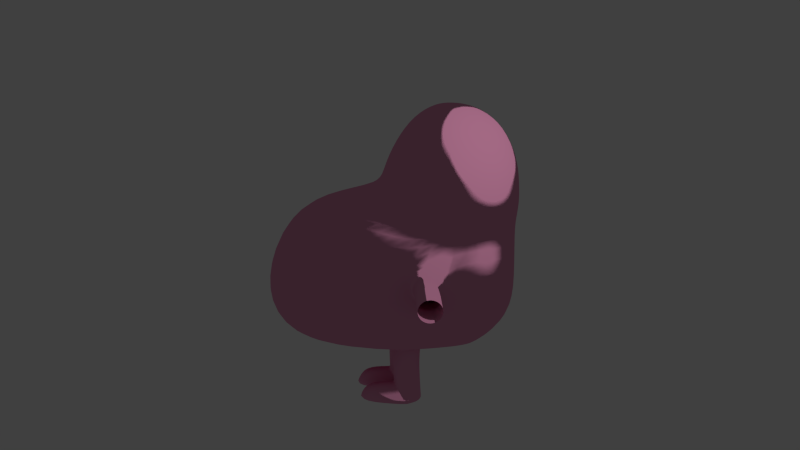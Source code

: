 # Source: mr_greedy.blend  (saved by Blender 2.76.0; exported with 4.5.12 LTS)
import bpy
from mathutils import Matrix  # noqa: F401  (used for matrix-valued properties, if any)

bpy.ops.wm.read_factory_settings(use_empty=True)
scene = bpy.context.scene
scene.name = 'Scene'

# ---- collections
col_collection_1 = bpy.data.collections.new('Collection 1'); scene.collection.children.link(col_collection_1)

# ---- materials (node trees are filled in below, after node groups)
mat_material_001 = bpy.data.materials.new('Material.001')
mat_material_001.alpha_threshold = 0.0
mat_material_001.diffuse_color = (0.8, 0.3102, 0.5022, 1.0)
mat_material_001.roughness = 0.5

# ---- material node trees
mat_material_001.use_nodes = True; mat_material_001.node_tree.nodes.clear()
_N = mat_material_001.node_tree.nodes; _L = mat_material_001.node_tree.links
n0 = _N.new('ShaderNodeOutputMaterial'); n0.name = 'Material Output'; n0.location = (300, 300)
n1 = _N.new('ShaderNodeBsdfToon'); n1.name = 'Toon BSDF'; n1.location = (10, 300)
n1.inputs[0].default_value = (0.8, 0.3102, 0.5022, 1.0)
_L.new(n1.outputs[0], n0.inputs[0])
n0.is_active_output = True

# ---- world
world_world = bpy.data.worlds.new('World'); scene.world = world_world
world_world.color = (0.05088, 0.05088, 0.05088)
world_world.use_sun_shadow = False
world_world.sun_shadow_jitter_overblur = 0.0
world_world.cycles.sampling_method = 'MANUAL'
world_world.cycles.sample_map_resolution = 256

# ---- cameras
cam_camera = bpy.data.cameras.new('Camera')
cam_camera.clip_end = 100.0
cam_camera.lens = 35.0
cam_camera.sensor_width = 32.0
cam_camera.sensor_height = 18.0
cam_camera.ortho_scale = 7.314
cam_camera.dof.focus_distance = 0.0

# ---- lights
light_lamp = bpy.data.lights.new('Lamp', 'POINT')
light_lamp.transmission_factor = 0.0
light_lamp.cutoff_distance = 30.0
light_lamp.energy = 100.0
light_lamp.shadow_buffer_clip_start = 1.001
light_lamp.shadow_soft_size = 0.1
light_lamp.shadow_maximum_resolution = 0.006
light_lamp.use_absolute_resolution = True
light_lamp.cycles.use_multiple_importance_sampling = False

# ---- meshes
me_sphere_002 = bpy.data.meshes.new('Sphere.002')
me_sphere_002.from_pydata([(-0.2303, 0.0, 0.9519), (-0.4227, 0.0, 0.7858), (-0.5852, 0.0, 0.488), (-0.7285, 0.0, 0.09855), (-1.798, 0.0, -0.9432), (-1.6, 0.0, -1.27), (-1.234, 0.0, -1.394), (-0.07742, 0.0, -1.394), (-0.2054, -0.1201, 0.9529), (-0.3921, -0.2416, 0.7887), (-0.554, -0.3229, 0.4924), (-0.6479, -0.3465, 0.118), (-1.741, -0.4346, -0.9452), (-1.513, -0.3535, -1.283), (-1.177, -0.1913, -1.39), (-0.126, -0.225, 0.9547), (-0.2514, -0.4356, 0.7925), (-0.3351, -0.5763, 0.4948), (-0.3652, -0.6245, 0.07544), (-1.437, -0.7107, -0.8935), (-1.255, -0.6116, -1.303), (-0.4656, -0.2344, -1.451), (0.01108, -0.2635, 0.9552), (0.01108, -0.5066, 0.7927), (0.01108, -0.669, 0.4948), (0.01108, -0.7261, 0.07513), (-0.2129, -0.847, -0.7154), (0.04579, -0.7071, -1.132), (0.09594, -0.3827, -1.478), (0.01108, 0.0, 1.012), (0.1545, -0.225, 0.9552), (0.276, -0.4356, 0.7927), (0.3573, -0.5763, 0.4948), (0.3858, -0.6257, 0.07513), (0.3795, -0.7637, -0.8218), (0.3743, -0.6124, -1.136), (0.2487, -0.3314, -1.438), (0.2594, -0.1201, 0.9552), (0.47, -0.2416, 0.7927), (0.6107, -0.3229, 0.4948), (0.6601, -0.3514, 0.07513), (0.7151, -0.4255, -0.8233), (0.6216, -0.3536, -1.142), (0.3731, -0.1913, -1.429), (0.2979, 0.0, 0.9552), (0.541, 0.0, 0.7927), (0.7034, 0.0, 0.4948), (0.7605, 0.0, 0.07513), (0.746, 0.0, -0.802), (0.7111, 0.0, -1.145), (0.425, 0.0, -1.343), (-1.721, 0.0, -0.4586), (-1.59, -0.4041, -0.2397), (-1.251, -0.7093, -0.2596), (-0.2219, -0.847, -0.5312), (0.3715, -0.601, -0.2334), (0.6354, -0.3371, -0.2334), (0.732, 0.0, -0.2334), (-1.382, 0.0, -0.1676), (-1.289, -0.4347, 0.05329), (-0.6508, -0.5523, -0.07647), (0.01108, -0.7118, -0.07912), (0.3787, -0.6133, -0.07912), (0.6477, -0.3443, -0.07912), (0.7462, 0.0, -0.07912), (-0.1214, -0.4711, 0.7927), (-0.06025, -0.2443, 0.9551), (-0.2641, -0.295, -1.449), (-0.4552, -0.6596, -1.28), (-0.3963, -0.847, -0.713), (-0.1763, -0.6759, 0.07513), (-0.162, -0.6227, 0.4948), (-0.4053, -0.847, -0.5288), (-0.3407, -0.6616, -0.108), (-0.6536, 0.0, 0.2752), (-0.6041, -0.3375, 0.2885), (-0.3538, -0.6062, 0.2774), (0.01108, -0.7044, 0.2772), (0.375, -0.6069, 0.2772), (0.6413, -0.3406, 0.2772), (0.7388, 0.0, 0.2772), (-0.1709, -0.6557, 0.2772), (-0.4913, 0.0, -1.431), (0.03962, 0.0, -1.36), (-0.09682, -0.3488, -1.467), (-0.7231, -0.3232, -1.462), (-0.2927, -0.02367, -1.415), (-0.4058, -0.03471, -1.422), (-0.2043, -0.09534, -1.42), (-0.3772, -0.306, -1.456), (-0.4774, -0.122, -1.437), (-0.1925, -0.2077, -1.434), (-0.4723, -0.2418, -1.532), (-0.2708, -0.3016, -1.532), (-0.2994, -0.02817, -1.532), (-0.4126, -0.04006, -1.532), (-0.2111, -0.09984, -1.532), (-0.384, -0.3135, -1.532), (-0.4842, -0.1286, -1.532), (-0.1992, -0.2131, -1.532), (-0.4681, -0.2442, -1.681), (-0.2666, -0.3036, -1.681), (-0.2952, -0.03042, -1.681), (-0.4083, -0.04247, -1.681), (-0.2068, -0.1019, -1.681), (-0.3797, -0.3157, -1.681), (-0.4799, -0.131, -1.681), (-0.195, -0.2151, -1.681), (-0.4514, -0.2442, -1.855), (-0.2499, -0.3036, -1.855), (-0.2785, -0.03042, -1.855), (-0.3916, -0.04247, -1.855), (-0.1902, -0.1019, -1.855), (-0.363, -0.3157, -1.855), (-0.4632, -0.131, -1.855), (-0.1783, -0.2151, -1.855), (-0.2309, -0.3162, -2.024), (-0.2598, -0.02808, -2.024), (-0.373, -0.04199, -2.025), (-0.1703, -0.1005, -2.024), (-0.3455, -0.3681, -2.024), (-0.1583, -0.2152, -2.024), (-0.4514, -0.2442, -1.855), (-0.4632, -0.131, -1.855), (-0.373, -0.04199, -2.025), (-0.3455, -0.3681, -2.024), (-0.7345, -0.2442, -1.855), (-0.7464, -0.131, -1.855), (-0.8308, -0.04247, -2.025), (-0.8022, -0.3157, -2.025), (-0.2266, -0.3114, -2.044), (-0.2556, -0.02559, -2.044), (-0.3688, -0.03948, -2.044), (-0.1661, -0.09804, -2.044), (-0.3413, -0.3635, -2.044), (-0.1541, -0.2127, -2.044), (-0.3688, -0.03948, -2.044), (-0.3413, -0.3635, -2.044), (-0.8267, -0.04001, -2.044), (-0.7981, -0.3132, -2.044), (0.01108, -0.6976, -0.2334), (0.007649, -0.847, -0.8189), (-0.6273, -0.8821, -0.5122), (-0.6264, -0.8412, -0.899), (-0.1795, -0.847, -0.6237), (-0.3155, -0.847, -0.4918), (-0.3027, -0.847, -0.7523), (-0.4387, -0.847, -0.6204), (-0.2119, -0.9087, -0.7148), (-0.2209, -0.9294, -0.5317), (-0.3952, -0.909, -0.7124), (-0.4042, -0.9296, -0.5294), (-0.1784, -0.919, -0.6237), (-0.3144, -0.9338, -0.4927), (-0.3017, -0.9046, -0.7515), (-0.4377, -0.9194, -0.6204), (-0.2119, -1.043, -0.7422), (-0.2209, -1.063, -0.5592), (-0.3952, -1.043, -0.7399), (-0.4042, -1.063, -0.5569), (-0.1784, -1.053, -0.6512), (-0.3144, -1.068, -0.5201), (-0.3017, -1.038, -0.779), (-0.4377, -1.053, -0.6479), (-0.2119, -1.039, -0.7417), (-0.2209, -1.067, -0.5597), (-0.3952, -1.039, -0.7394), (-0.4042, -1.067, -0.5574), (-0.1784, -1.053, -0.6512), (-0.3144, -1.073, -0.5208), (-0.3017, -1.033, -0.7782), (-0.4377, -1.053, -0.6479), (-0.2119, -1.186, -0.8069), (-0.2209, -1.215, -0.6249), (-0.3952, -1.187, -0.8046), (-0.4042, -1.215, -0.6226), (-0.1784, -1.2, -0.7164), (-0.3144, -1.221, -0.586), (-0.3017, -1.181, -0.8434), (-0.4377, -1.201, -0.7131)], [], [(58, 59, 11, 3), (2, 10, 9, 1), (5, 13, 12, 4), (74, 75, 10, 2), (1, 9, 8, 0), (6, 14, 13, 5), (13, 20, 19, 12), (75, 76, 17, 10), (9, 16, 15, 8), (14, 85, 20, 13), (59, 60, 18, 11), (10, 17, 16, 9), (65, 23, 22, 66), (84, 28, 27, 68), (73, 61, 25, 70), (71, 24, 23, 65), (68, 27, 141, 143), (81, 77, 24, 71), (28, 36, 35, 27), (61, 62, 33, 25), (24, 32, 31, 23), (27, 35, 34, 141), (77, 78, 32, 24), (23, 31, 30, 22), (35, 42, 41, 34), (78, 79, 39, 32), (31, 38, 37, 30), (36, 43, 42, 35), (62, 63, 40, 33), (32, 39, 38, 31), (42, 49, 48, 41), (79, 80, 46, 39), (38, 45, 44, 37), (43, 50, 49, 42), (63, 64, 47, 40), (39, 46, 45, 38), (0, 8, 29), (8, 15, 29), (15, 66, 22, 29), (83, 50, 43, 36, 28), (22, 30, 29), (83, 28, 84, 7), (30, 37, 29), (6, 82, 85, 14), (37, 44, 29), (41, 48, 57, 56), (34, 41, 56, 55), (141, 34, 55, 140), (12, 19, 53, 52), (4, 12, 52, 51), (56, 57, 64, 63), (55, 56, 63, 62), (140, 55, 62, 61), (142, 140, 61, 73), (52, 53, 60, 59), (51, 52, 59, 58), (53, 142, 73, 60), (19, 143, 142, 53), (76, 81, 71, 17), (20, 68, 143, 19), (17, 71, 65, 16), (60, 73, 70, 18), (85, 84, 68, 20), (16, 65, 66, 15), (18, 70, 81, 76), (40, 47, 80, 79), (33, 40, 79, 78), (25, 33, 78, 77), (70, 25, 77, 81), (11, 18, 76, 75), (3, 11, 75, 74), (67, 84, 85, 21, 89), (21, 85, 82, 87, 90), (88, 7, 84, 67, 91), (87, 82, 7, 88, 86), (91, 99, 96, 88), (67, 93, 99, 91), (21, 92, 97, 89), (89, 97, 93, 67), (88, 96, 94, 86), (87, 95, 98, 90), (90, 98, 92, 21), (86, 94, 95, 87), (92, 100, 105, 97), (98, 106, 100, 92), (94, 102, 103, 95), (95, 103, 106, 98), (96, 104, 102, 94), (93, 101, 107, 99), (97, 105, 101, 93), (99, 107, 104, 96), (101, 109, 115, 107), (105, 113, 109, 101), (107, 115, 112, 104), (100, 108, 113, 105), (106, 114, 108, 100), (102, 110, 111, 103), (103, 111, 114, 106), (104, 112, 110, 102), (113, 108, 120), (112, 119, 117, 110), (109, 116, 121, 115), (113, 116, 109), (115, 121, 119, 112), (111, 118, 114), (110, 117, 118, 111), (108, 122, 125, 120), (118, 124, 123, 114), (114, 123, 122, 108), (122, 126, 129, 125), (124, 128, 127, 123), (123, 127, 126, 122), (126, 127, 128, 129), (117, 131, 132, 118), (128, 138, 139, 129), (119, 133, 131, 117), (120, 134, 130, 116), (116, 130, 135, 121), (121, 135, 133, 119), (118, 132, 136, 124), (124, 136, 138, 128), (125, 137, 134, 120), (129, 139, 137, 125), (131, 133, 135, 130, 134, 137, 139, 138, 136, 132), (120, 116, 113), (54, 144, 26, 141, 140), (72, 145, 54, 140, 142), (26, 146, 69, 143, 141), (69, 147, 72, 142, 143), (145, 72, 151, 153), (147, 69, 150, 155), (54, 145, 153, 149), (146, 26, 148, 154), (144, 54, 149, 152), (69, 146, 154, 150), (72, 147, 155, 151), (26, 144, 152, 148), (154, 148, 156, 162), (152, 149, 157, 160), (150, 154, 162, 158), (148, 152, 160, 156), (151, 155, 163, 159), (153, 151, 159, 161), (155, 150, 158, 163), (149, 153, 161, 157), (163, 158, 166, 171), (157, 161, 169, 165), (162, 156, 164, 170), (160, 157, 165, 168), (158, 162, 170, 166), (156, 160, 168, 164), (159, 163, 171, 167), (161, 159, 167, 169), (167, 171, 179, 175), (169, 167, 175, 177), (171, 166, 174, 179), (165, 169, 177, 173), (170, 164, 172, 178), (168, 165, 173, 176), (166, 170, 178, 174), (164, 168, 176, 172)])
me_sphere_002.polygons.foreach_set('use_smooth', [True] * 161)
me_sphere_002.materials.append(mat_material_001)
me_sphere_002.use_remesh_preserve_volume = False
me_sphere_002.use_remesh_preserve_attributes = False
me_sphere_002.use_mirror_vertex_groups = False
me_sphere_002.update()

# ---- objects
ob_sphere = bpy.data.objects.new('Sphere', me_sphere_002)
ob_lamp = bpy.data.objects.new('Lamp', light_lamp)
ob_camera = bpy.data.objects.new('Camera', cam_camera)

# ---- transforms, parenting, visibility, modifiers, constraints
ob_sphere.location = (0.0, 0.0, 0.0)
ob_sphere.lineart.crease_threshold = 0.0
_m = ob_sphere.modifiers.new('Mirror', 'MIRROR')
_m.use_axis = (False, True, False)
_m = ob_sphere.modifiers.new('Subsurf', 'SUBSURF')
_m.uv_smooth = 'PRESERVE_CORNERS'
_m.quality = 2
_m.levels = 2
_m.show_only_control_edges = False
ob_lamp.location = (1.501, -2.656, 2.781)
ob_lamp.rotation_euler = (0.6503, 0.05522, 1.866)
ob_lamp.lock_rotations_4d = False
ob_lamp.empty_display_type = 'ARROWS'
ob_lamp.color = (0.0, 0.0, 0.0, 0.0)
ob_lamp.lineart.crease_threshold = 0.0
ob_camera.location = (-1.625, -8.385, 2.004)
ob_camera.rotation_euler = (1.311, -0.05055, -0.1254)
ob_camera.lock_rotations_4d = False
ob_camera.empty_display_type = 'ARROWS'
ob_camera.color = (0.0, 0.0, 0.0, 0.0)
ob_camera.display_type = 'WIRE'
ob_camera.lineart.crease_threshold = 0.0

# ---- collection membership
col_collection_1.objects.link(ob_sphere)
col_collection_1.objects.link(ob_lamp)
col_collection_1.objects.link(ob_camera)

# ---- scene / render settings (as saved in the file)
scene.camera = ob_camera
scene.frame_start = 1; scene.frame_end = 250; scene.frame_set(1)
scene.render.engine = 'CYCLES'
scene.render.resolution_percentage = 50
scene.render.dither_intensity = 0.0
scene.cycles.use_denoising = False
scene.cycles.samples = 10
scene.cycles.sampling_pattern = 'TABULATED_SOBOL'
scene.cycles.light_sampling_threshold = 0.0
scene.cycles.use_adaptive_sampling = False
scene.cycles.use_light_tree = False
scene.cycles.blur_glossy = 0.0
scene.cycles.pixel_filter_type = 'GAUSSIAN'
scene.cycles.sample_clamp_indirect = 0.0
scene.view_settings.view_transform = 'Standard'
bpy.context.view_layer.update()
